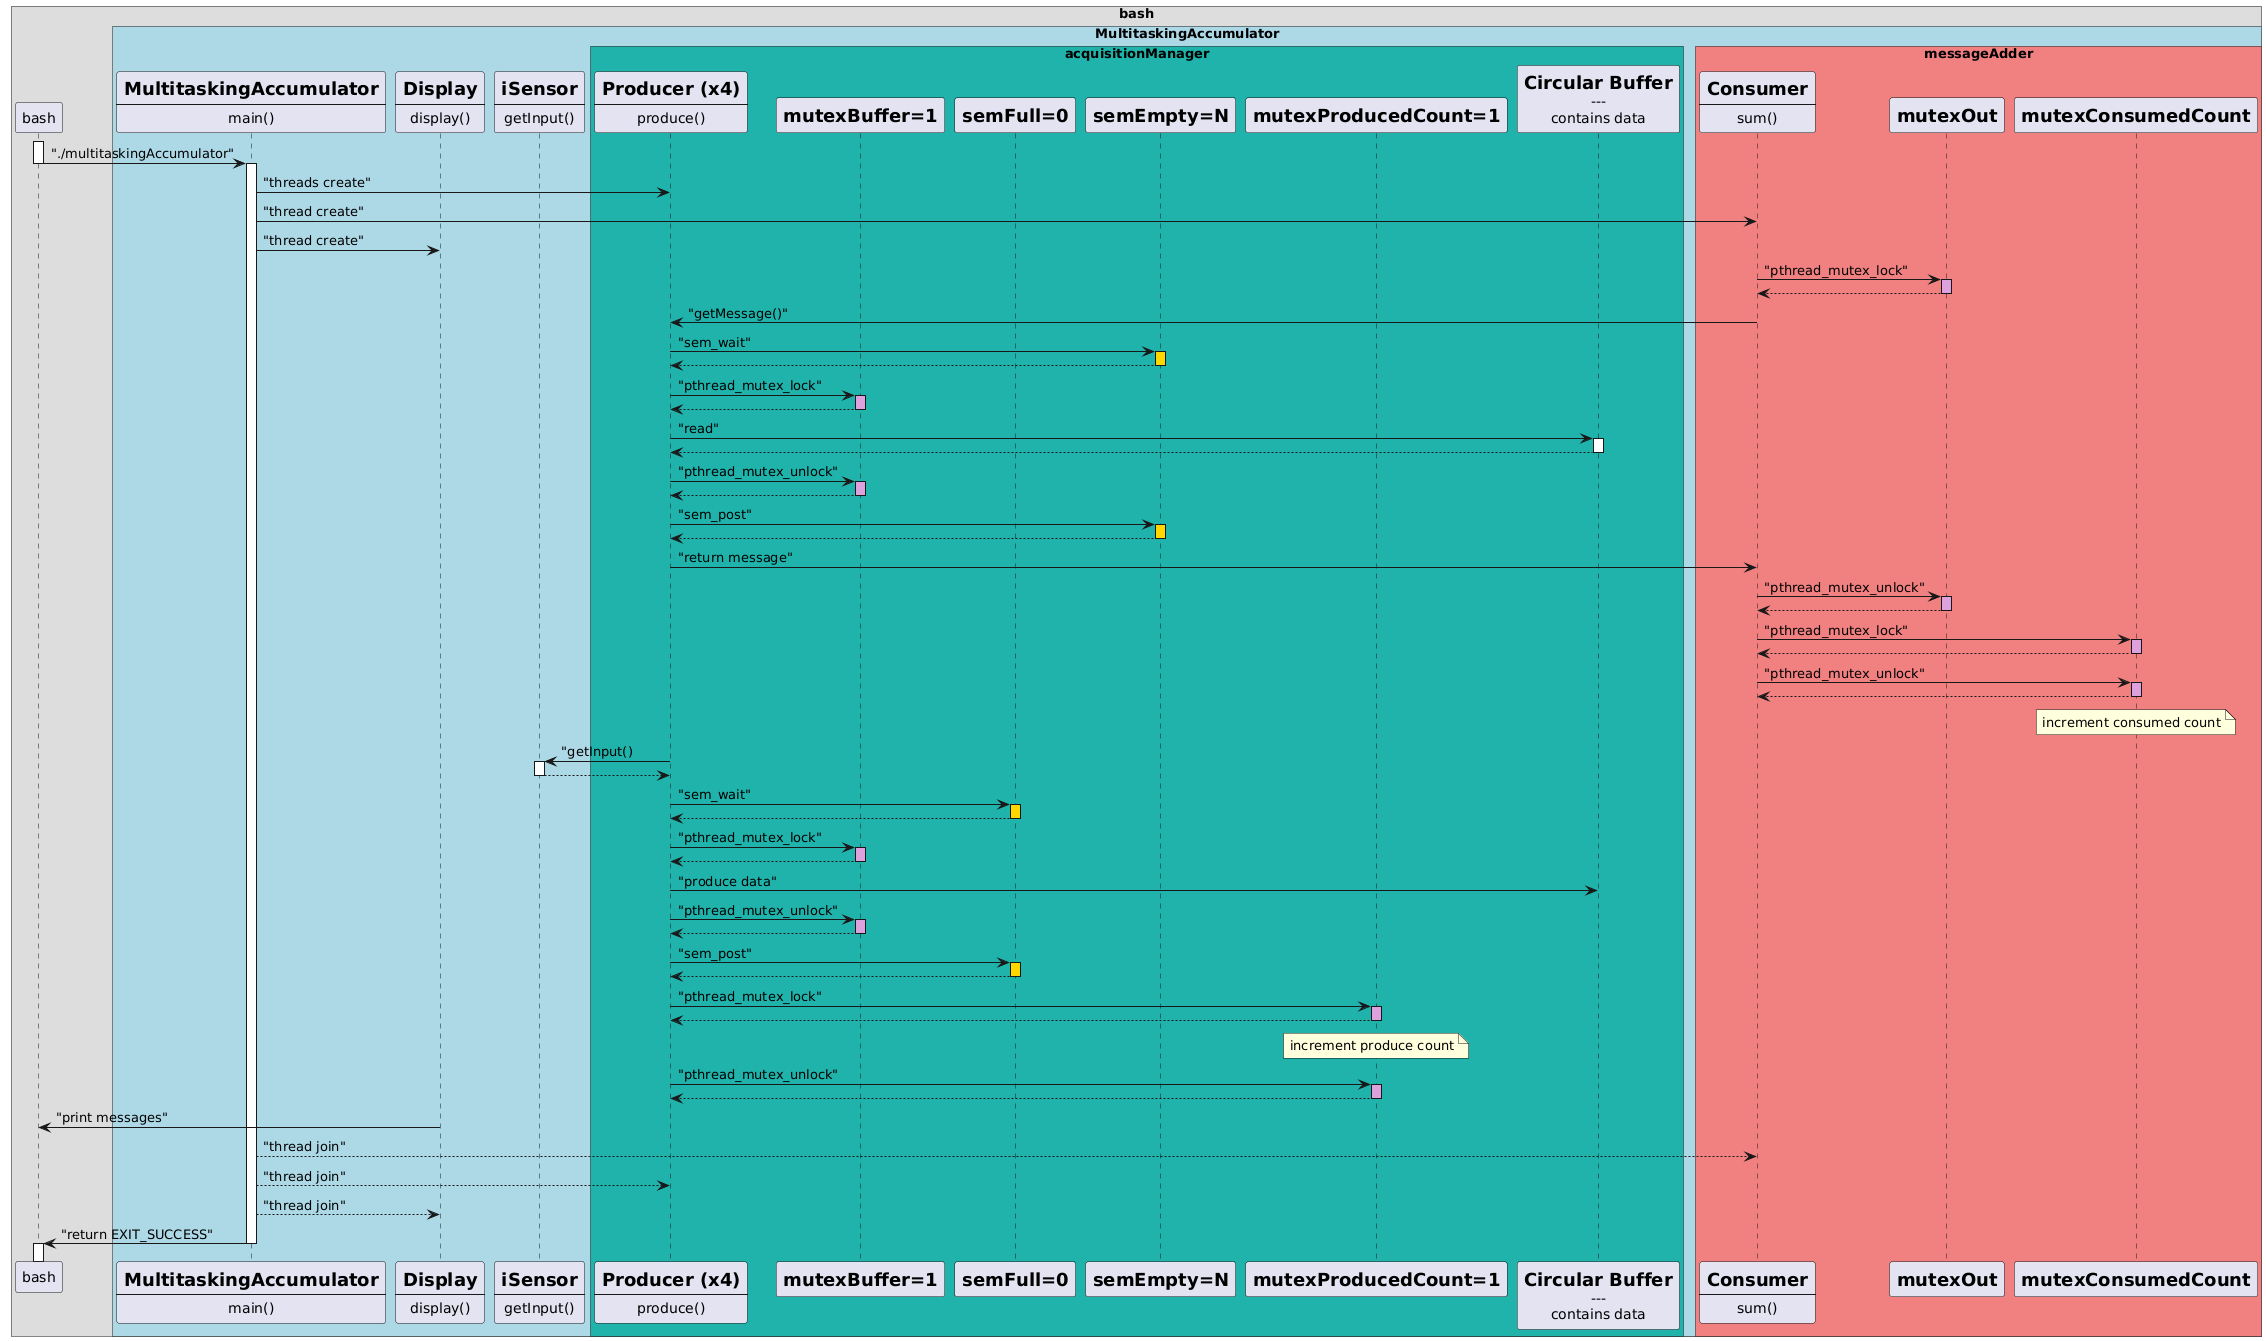

The diagram above was rendered by PlantUML. Its source (embedded in the PNG):
@startuml
!pragma teoz true
box "bash"                          
participant bash


box "MultitaskingAccumulator" #lightblue

participant main [
    =MultitaskingAccumulator
    ----
    main()
]
participant Display_Thread [
    =Display
    ----
    display()
]
participant iSensor [
    =iSensor
    ----
    getInput()
]

box "acquisitionManager" #LightSeaGreen

participant Producer_Thread [
    =Producer (x4)
    ----
    produce()
]

participant mutexBuffer [
    =mutexBuffer=1
]

participant semFull [
    =semFull=0
]

participant semEmpty [
    =semEmpty=N
]

participant mutexProducedCount [
    =mutexProducedCount=1
]

participant Buffer [
    =Circular Buffer
    ---
    contains data
]
end box
box "messageAdder" #lightcoral

participant Consumer_Thread [
    =Consumer
    ----
    sum()
]

participant mutexOut [
    =mutexOut
]
participant mutexConsumedCount [
    =mutexConsumedCount
]

end box
end box
end box



activate bash
bash -> main --++ : "./multitaskingAccumulator"

main -> Producer_Thread:"threads create"
main -> Consumer_Thread:"thread create"
main -> Display_Thread:"thread create"



'CONSUMER
Consumer_Thread -> mutexOut: "pthread_mutex_lock"
activate mutexOut #plum
return

Consumer_Thread -> Producer_Thread:"getMessage()"
Producer_Thread -> semEmpty:"sem_wait"
activate semEmpty #gold
return

Producer_Thread -> mutexBuffer:"pthread_mutex_lock"
activate mutexBuffer #plum
return
Producer_Thread -> Buffer:"read"
activate Buffer
return
Producer_Thread -> mutexBuffer:"pthread_mutex_unlock"
activate mutexBuffer #plum
return

Producer_Thread -> semEmpty:"sem_post"
activate semEmpty #gold
return

Producer_Thread->Consumer_Thread:"return message"

Consumer_Thread -> mutexOut: "pthread_mutex_unlock"
activate mutexOut #plum
return



Consumer_Thread -> mutexConsumedCount: "pthread_mutex_lock"
activate mutexConsumedCount #plum
return

Consumer_Thread -> mutexConsumedCount: "pthread_mutex_unlock"
activate mutexConsumedCount #plum
return
note over mutexConsumedCount : increment consumed count

'PRODUCER
Producer_Thread -> iSensor:"getInput()
activate iSensor 
return
Producer_Thread -> semFull:"sem_wait"
activate semFull #gold
return
Producer_Thread -> mutexBuffer:"pthread_mutex_lock"
activate mutexBuffer #plum
return
Producer_Thread -> Buffer:"produce data"
Producer_Thread -> mutexBuffer:"pthread_mutex_unlock"
activate mutexBuffer #plum
return
Producer_Thread -> semFull:"sem_post"
activate semFull #gold
return

Producer_Thread -> mutexProducedCount:"pthread_mutex_lock"
activate mutexProducedCount #plum
return
note over mutexProducedCount : increment produce count
Producer_Thread -> mutexProducedCount:"pthread_mutex_unlock"
activate mutexProducedCount #plum
return



Display_Thread -> bash:"print messages"
main --> Consumer_Thread:"thread join"
main --> Producer_Thread:"thread join"
main --> Display_Thread:"thread join"












main -> bash --++: "return EXIT_SUCCESS"
@enduml